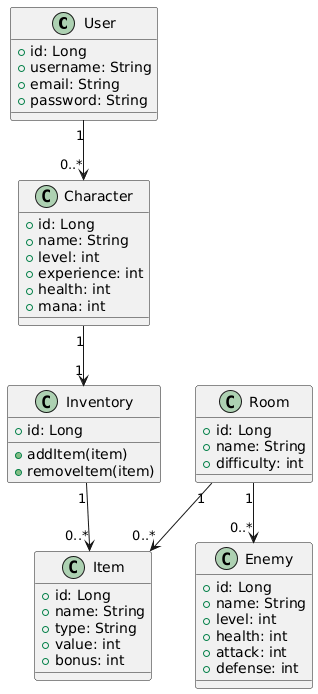

The diagram above was rendered by PlantUML. Its source (embedded in the PNG):
@startuml
class User {
    +id: Long
    +username: String
    +email: String
    +password: String
}

class Character {
    +id: Long
    +name: String
    +level: int
    +experience: int
    +health: int
    +mana: int
}

class Inventory {
    +id: Long
    +addItem(item)
    +removeItem(item)
}

class Item {
    +id: Long
    +name: String
    +type: String
    +value: int
    +bonus: int
}

class Room {
    +id: Long
    +name: String
    +difficulty: int
}

class Enemy {
    +id: Long
    +name: String
    +level: int
    +health: int
    +attack: int
    +defense: int
}

User "1" --> "0..*" Character
Character "1" --> "1" Inventory
Inventory "1" --> "0..*" Item
Room "1" --> "0..*" Enemy
Room "1" --> "0..*" Item
@enduml